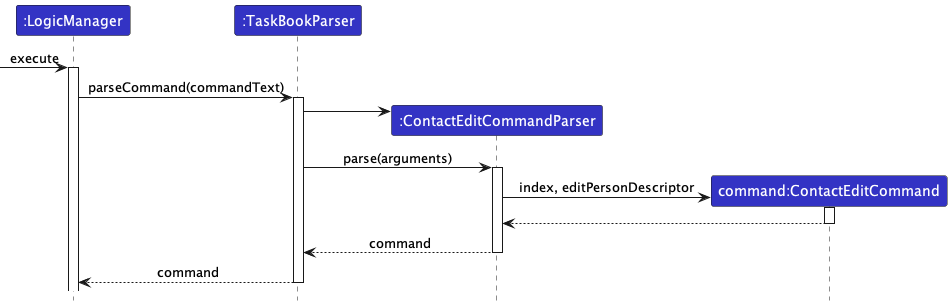

The diagram above was rendered by PlantUML. Its source (embedded in the PNG):
@startuml
!include ../style.puml

Participant ":LogicManager" as logic LOGIC_COLOR
Participant ":TaskBookParser" as abp LOGIC_COLOR
Participant ":ContactEditCommandParser" as ecp LOGIC_COLOR
Participant "command:ContactEditCommand" as ec LOGIC_COLOR

[-> logic : execute
activate logic
logic -> abp ++: parseCommand(commandText)
create ecp
abp -> ecp
abp -> ecp ++: parse(arguments)
create ec
ecp -> ec ++: index, editPersonDescriptor
ec --> ecp --
ecp --> abp --: command
abp --> logic --: command

@enduml